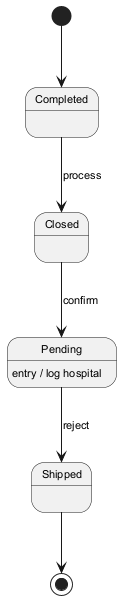

The diagram above was rendered by PlantUML. Its source (embedded in the PNG):
@startuml
skinparam backgroundColor #FFFFFF
skinparam classBackgroundColor #E8F4FA
skinparam classBorderColor #2C7DA0
skinparam defaultFontSize 11
[*] --> Completed
Completed --> Closed : process
Closed --> Pending : confirm
Pending --> Shipped : reject
Pending : entry / log hospital
Shipped --> [*]
@enduml